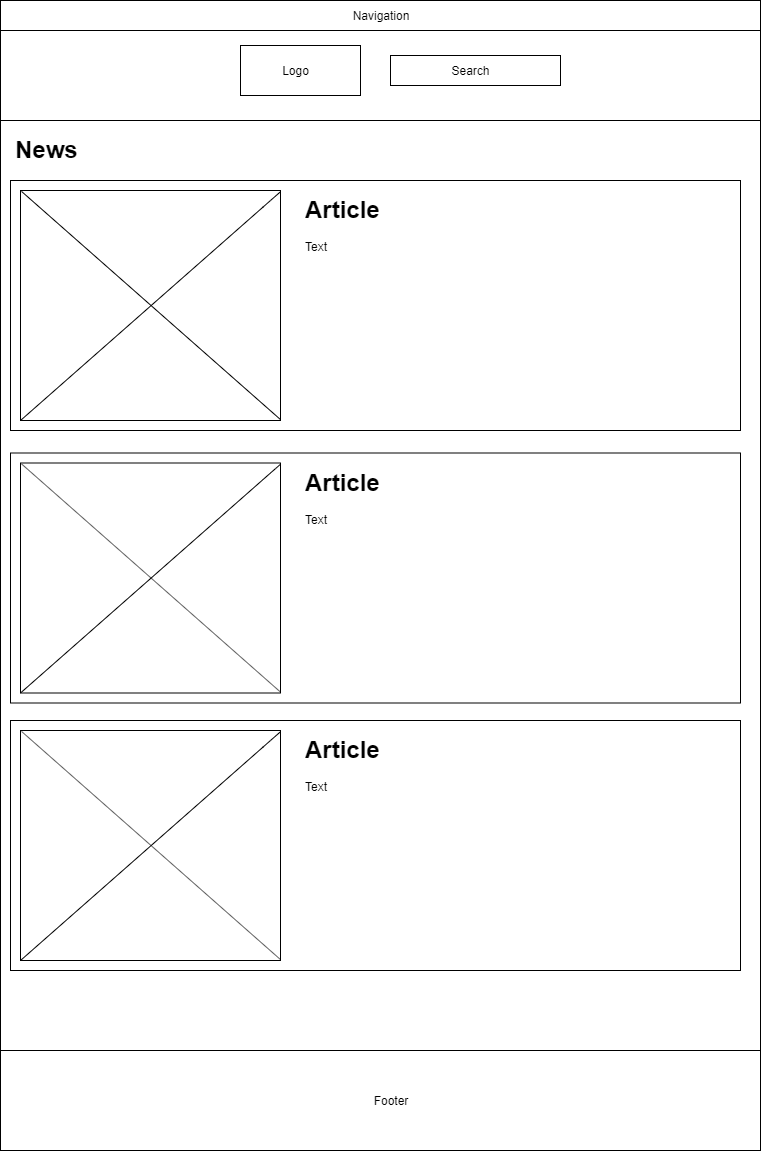

The diagram above was exported from draw.io. Its source (the exported page's mxGraphModel, read from the mxfile embedded in the PNG):
<mxGraphModel dx="1024" dy="485" grid="1" gridSize="10" guides="1" tooltips="1" connect="1" arrows="1" fold="1" page="1" pageScale="1" pageWidth="850" pageHeight="1100" math="0" shadow="0">
  <root>
    <mxCell id="0" />
    <mxCell id="1" parent="0" />
    <mxCell id="nt0fEFUnlcLVfrdjWDiu-1" value="" style="rounded=0;whiteSpace=wrap;html=1;" parent="1" vertex="1">
      <mxGeometry x="40" y="45" width="760" height="1145" as="geometry" />
    </mxCell>
    <mxCell id="nt0fEFUnlcLVfrdjWDiu-2" value="" style="rounded=0;whiteSpace=wrap;html=1;" parent="1" vertex="1">
      <mxGeometry x="40" y="40" width="760" height="120" as="geometry" />
    </mxCell>
    <mxCell id="nt0fEFUnlcLVfrdjWDiu-3" value="" style="text;html=1;strokeColor=#000000;fillColor=#ffffff;align=center;verticalAlign=middle;whiteSpace=wrap;rounded=0;fontFamily=Helvetica;fontSize=12;fontColor=#000000;" parent="1" vertex="1">
      <mxGeometry x="40" y="40" width="760" height="30" as="geometry" />
    </mxCell>
    <mxCell id="nt0fEFUnlcLVfrdjWDiu-4" value="" style="rounded=0;whiteSpace=wrap;html=1;" parent="1" vertex="1">
      <mxGeometry x="40" y="1090" width="760" height="100" as="geometry" />
    </mxCell>
    <mxCell id="nt0fEFUnlcLVfrdjWDiu-5" value="Navigation" style="text;html=1;strokeColor=none;fillColor=none;align=center;verticalAlign=middle;whiteSpace=wrap;rounded=0;" parent="1" vertex="1">
      <mxGeometry x="400" y="45" width="40" height="20" as="geometry" />
    </mxCell>
    <mxCell id="nt0fEFUnlcLVfrdjWDiu-6" value="" style="rounded=0;whiteSpace=wrap;html=1;" parent="1" vertex="1">
      <mxGeometry x="280" y="85" width="120" height="50" as="geometry" />
    </mxCell>
    <mxCell id="nt0fEFUnlcLVfrdjWDiu-7" value="" style="rounded=0;whiteSpace=wrap;html=1;" parent="1" vertex="1">
      <mxGeometry x="430" y="95" width="170" height="30" as="geometry" />
    </mxCell>
    <mxCell id="nt0fEFUnlcLVfrdjWDiu-8" value="Logo" style="text;html=1;strokeColor=none;fillColor=none;align=center;verticalAlign=middle;whiteSpace=wrap;rounded=0;" parent="1" vertex="1">
      <mxGeometry x="290" y="100" width="90" height="20" as="geometry" />
    </mxCell>
    <mxCell id="nt0fEFUnlcLVfrdjWDiu-9" value="Search" style="text;html=1;strokeColor=none;fillColor=none;align=center;verticalAlign=middle;whiteSpace=wrap;rounded=0;" parent="1" vertex="1">
      <mxGeometry x="460" y="100" width="100" height="20" as="geometry" />
    </mxCell>
    <mxCell id="nt0fEFUnlcLVfrdjWDiu-10" value="Footer" style="text;html=1;strokeColor=none;fillColor=none;align=center;verticalAlign=middle;whiteSpace=wrap;rounded=0;" parent="1" vertex="1">
      <mxGeometry x="410" y="1130" width="40" height="20" as="geometry" />
    </mxCell>
    <mxCell id="nt0fEFUnlcLVfrdjWDiu-11" value="&lt;h1&gt;News&lt;/h1&gt;" style="text;html=1;strokeColor=none;fillColor=none;spacing=5;spacingTop=-20;whiteSpace=wrap;overflow=hidden;rounded=0;" parent="1" vertex="1">
      <mxGeometry x="50" y="170" width="190" height="120" as="geometry" />
    </mxCell>
    <mxCell id="nt0fEFUnlcLVfrdjWDiu-18" value="" style="group" parent="1" vertex="1" connectable="0">
      <mxGeometry x="50" y="220" width="730" height="250" as="geometry" />
    </mxCell>
    <mxCell id="nt0fEFUnlcLVfrdjWDiu-12" value="" style="rounded=0;whiteSpace=wrap;html=1;" parent="nt0fEFUnlcLVfrdjWDiu-18" vertex="1">
      <mxGeometry width="730" height="250" as="geometry" />
    </mxCell>
    <mxCell id="nt0fEFUnlcLVfrdjWDiu-13" value="&lt;h1&gt;Article&lt;/h1&gt;&lt;div&gt;Text&lt;/div&gt;" style="text;html=1;strokeColor=none;fillColor=none;spacing=5;spacingTop=-20;whiteSpace=wrap;overflow=hidden;rounded=0;" parent="nt0fEFUnlcLVfrdjWDiu-18" vertex="1">
      <mxGeometry x="290" y="10" width="420" height="230" as="geometry" />
    </mxCell>
    <mxCell id="nt0fEFUnlcLVfrdjWDiu-14" value="" style="group" parent="nt0fEFUnlcLVfrdjWDiu-18" vertex="1" connectable="0">
      <mxGeometry x="10" y="10" width="260" height="230" as="geometry" />
    </mxCell>
    <mxCell id="nt0fEFUnlcLVfrdjWDiu-15" value="" style="rounded=0;whiteSpace=wrap;html=1;" parent="nt0fEFUnlcLVfrdjWDiu-14" vertex="1">
      <mxGeometry width="260" height="230" as="geometry" />
    </mxCell>
    <mxCell id="nt0fEFUnlcLVfrdjWDiu-16" value="" style="endArrow=none;html=1;" parent="nt0fEFUnlcLVfrdjWDiu-14" target="nt0fEFUnlcLVfrdjWDiu-15" edge="1">
      <mxGeometry width="50" height="50" relative="1" as="geometry">
        <mxPoint y="230" as="sourcePoint" />
        <mxPoint x="50" y="180" as="targetPoint" />
        <Array as="points">
          <mxPoint x="250" y="10" />
        </Array>
      </mxGeometry>
    </mxCell>
    <mxCell id="nt0fEFUnlcLVfrdjWDiu-17" value="" style="endArrow=none;html=1;entryX=1;entryY=0.996;entryDx=0;entryDy=0;entryPerimeter=0;exitX=0.004;exitY=0.004;exitDx=0;exitDy=0;exitPerimeter=0;" parent="nt0fEFUnlcLVfrdjWDiu-14" source="nt0fEFUnlcLVfrdjWDiu-15" target="nt0fEFUnlcLVfrdjWDiu-15" edge="1">
      <mxGeometry width="50" height="50" relative="1" as="geometry">
        <mxPoint x="210" y="230" as="sourcePoint" />
        <mxPoint x="260" y="180" as="targetPoint" />
      </mxGeometry>
    </mxCell>
    <mxCell id="nt0fEFUnlcLVfrdjWDiu-19" value="" style="group" parent="1" vertex="1" connectable="0">
      <mxGeometry x="50" y="492.5" width="730" height="250" as="geometry" />
    </mxCell>
    <mxCell id="nt0fEFUnlcLVfrdjWDiu-20" value="" style="rounded=0;whiteSpace=wrap;html=1;" parent="nt0fEFUnlcLVfrdjWDiu-19" vertex="1">
      <mxGeometry width="730" height="250" as="geometry" />
    </mxCell>
    <mxCell id="nt0fEFUnlcLVfrdjWDiu-21" value="&lt;h1&gt;Article&lt;/h1&gt;&lt;div&gt;Text&lt;/div&gt;" style="text;html=1;strokeColor=none;fillColor=none;spacing=5;spacingTop=-20;whiteSpace=wrap;overflow=hidden;rounded=0;" parent="nt0fEFUnlcLVfrdjWDiu-19" vertex="1">
      <mxGeometry x="290" y="10" width="420" height="230" as="geometry" />
    </mxCell>
    <mxCell id="nt0fEFUnlcLVfrdjWDiu-22" value="" style="group" parent="nt0fEFUnlcLVfrdjWDiu-19" vertex="1" connectable="0">
      <mxGeometry x="10" y="10" width="260" height="230" as="geometry" />
    </mxCell>
    <mxCell id="nt0fEFUnlcLVfrdjWDiu-23" value="" style="rounded=0;whiteSpace=wrap;html=1;" parent="nt0fEFUnlcLVfrdjWDiu-22" vertex="1">
      <mxGeometry width="260" height="230" as="geometry" />
    </mxCell>
    <mxCell id="nt0fEFUnlcLVfrdjWDiu-24" value="" style="endArrow=none;html=1;" parent="nt0fEFUnlcLVfrdjWDiu-22" target="nt0fEFUnlcLVfrdjWDiu-23" edge="1">
      <mxGeometry width="50" height="50" relative="1" as="geometry">
        <mxPoint y="230" as="sourcePoint" />
        <mxPoint x="50" y="180" as="targetPoint" />
        <Array as="points">
          <mxPoint x="250" y="10" />
        </Array>
      </mxGeometry>
    </mxCell>
    <mxCell id="nt0fEFUnlcLVfrdjWDiu-25" value="" style="endArrow=none;html=1;entryX=1;entryY=0.996;entryDx=0;entryDy=0;entryPerimeter=0;exitX=0.004;exitY=0.004;exitDx=0;exitDy=0;exitPerimeter=0;" parent="nt0fEFUnlcLVfrdjWDiu-22" source="nt0fEFUnlcLVfrdjWDiu-23" target="nt0fEFUnlcLVfrdjWDiu-23" edge="1">
      <mxGeometry width="50" height="50" relative="1" as="geometry">
        <mxPoint x="210" y="230" as="sourcePoint" />
        <mxPoint x="260" y="180" as="targetPoint" />
      </mxGeometry>
    </mxCell>
    <mxCell id="nt0fEFUnlcLVfrdjWDiu-26" value="" style="group" parent="1" vertex="1" connectable="0">
      <mxGeometry x="50" y="760" width="730" height="250" as="geometry" />
    </mxCell>
    <mxCell id="nt0fEFUnlcLVfrdjWDiu-27" value="" style="rounded=0;whiteSpace=wrap;html=1;" parent="nt0fEFUnlcLVfrdjWDiu-26" vertex="1">
      <mxGeometry width="730" height="250" as="geometry" />
    </mxCell>
    <mxCell id="nt0fEFUnlcLVfrdjWDiu-28" value="&lt;h1&gt;Article&lt;/h1&gt;&lt;div&gt;Text&lt;/div&gt;" style="text;html=1;strokeColor=none;fillColor=none;spacing=5;spacingTop=-20;whiteSpace=wrap;overflow=hidden;rounded=0;" parent="nt0fEFUnlcLVfrdjWDiu-26" vertex="1">
      <mxGeometry x="290" y="10" width="420" height="230" as="geometry" />
    </mxCell>
    <mxCell id="nt0fEFUnlcLVfrdjWDiu-29" value="" style="group" parent="nt0fEFUnlcLVfrdjWDiu-26" vertex="1" connectable="0">
      <mxGeometry x="10" y="10" width="260" height="230" as="geometry" />
    </mxCell>
    <mxCell id="nt0fEFUnlcLVfrdjWDiu-30" value="" style="rounded=0;whiteSpace=wrap;html=1;" parent="nt0fEFUnlcLVfrdjWDiu-29" vertex="1">
      <mxGeometry width="260" height="230" as="geometry" />
    </mxCell>
    <mxCell id="nt0fEFUnlcLVfrdjWDiu-31" value="" style="endArrow=none;html=1;" parent="nt0fEFUnlcLVfrdjWDiu-29" target="nt0fEFUnlcLVfrdjWDiu-30" edge="1">
      <mxGeometry width="50" height="50" relative="1" as="geometry">
        <mxPoint y="230" as="sourcePoint" />
        <mxPoint x="50" y="180" as="targetPoint" />
        <Array as="points">
          <mxPoint x="250" y="10" />
        </Array>
      </mxGeometry>
    </mxCell>
    <mxCell id="nt0fEFUnlcLVfrdjWDiu-32" value="" style="endArrow=none;html=1;entryX=1;entryY=0.996;entryDx=0;entryDy=0;entryPerimeter=0;exitX=0.004;exitY=0.004;exitDx=0;exitDy=0;exitPerimeter=0;" parent="nt0fEFUnlcLVfrdjWDiu-29" source="nt0fEFUnlcLVfrdjWDiu-30" target="nt0fEFUnlcLVfrdjWDiu-30" edge="1">
      <mxGeometry width="50" height="50" relative="1" as="geometry">
        <mxPoint x="210" y="230" as="sourcePoint" />
        <mxPoint x="260" y="180" as="targetPoint" />
      </mxGeometry>
    </mxCell>
  </root>
</mxGraphModel>